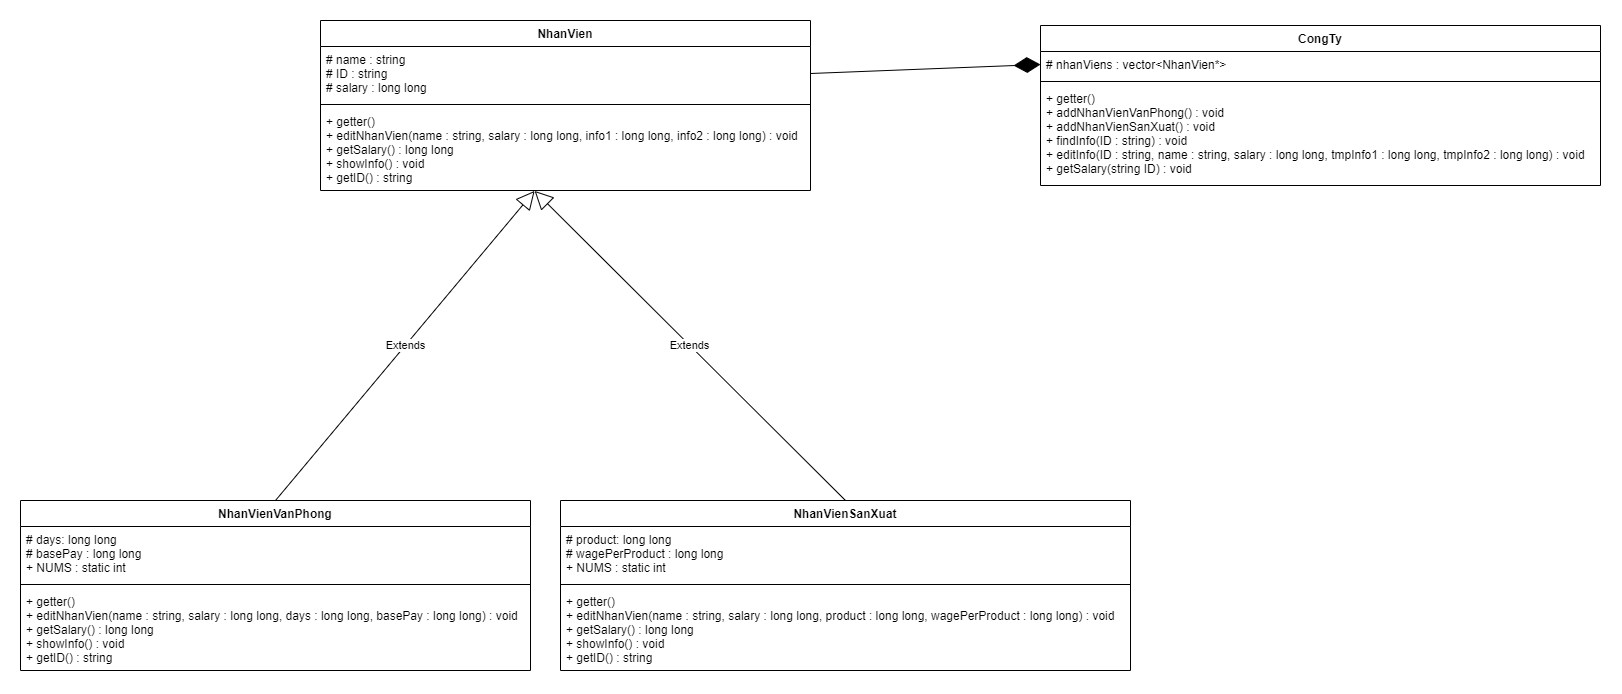

The diagram above was exported from draw.io. Its source (the exported page's mxGraphModel, read from the mxfile embedded in the PNG):
<mxGraphModel dx="3195" dy="1543" grid="1" gridSize="10" guides="1" tooltips="1" connect="1" arrows="1" fold="1" page="1" pageScale="1" pageWidth="1654" pageHeight="2336" math="0" shadow="0">
  <root>
    <mxCell id="0" />
    <mxCell id="1" parent="0" />
    <mxCell id="ye3XQrU6Yr6-Qk4JWQZF-1" value="NhanVien" style="swimlane;fontStyle=1;align=center;verticalAlign=top;childLayout=stackLayout;horizontal=1;startSize=26;horizontalStack=0;resizeParent=1;resizeParentMax=0;resizeLast=0;collapsible=1;marginBottom=0;" vertex="1" parent="1">
      <mxGeometry x="330" y="20" width="490" height="170" as="geometry" />
    </mxCell>
    <mxCell id="ye3XQrU6Yr6-Qk4JWQZF-2" value="# name : string&#10;# ID : string&#10;# salary : long long" style="text;strokeColor=none;fillColor=none;align=left;verticalAlign=top;spacingLeft=4;spacingRight=4;overflow=hidden;rotatable=0;points=[[0,0.5],[1,0.5]];portConstraint=eastwest;" vertex="1" parent="ye3XQrU6Yr6-Qk4JWQZF-1">
      <mxGeometry y="26" width="490" height="54" as="geometry" />
    </mxCell>
    <mxCell id="ye3XQrU6Yr6-Qk4JWQZF-3" value="" style="line;strokeWidth=1;fillColor=none;align=left;verticalAlign=middle;spacingTop=-1;spacingLeft=3;spacingRight=3;rotatable=0;labelPosition=right;points=[];portConstraint=eastwest;strokeColor=inherit;" vertex="1" parent="ye3XQrU6Yr6-Qk4JWQZF-1">
      <mxGeometry y="80" width="490" height="8" as="geometry" />
    </mxCell>
    <mxCell id="ye3XQrU6Yr6-Qk4JWQZF-4" value="+ getter()&#10;+ editNhanVien(name : string, salary : long long, info1 : long long, info2 : long long) : void&#10;+ getSalary() : long long&#10;+ showInfo() : void&#10;+ getID() : string" style="text;strokeColor=none;fillColor=none;align=left;verticalAlign=top;spacingLeft=4;spacingRight=4;overflow=hidden;rotatable=0;points=[[0,0.5],[1,0.5]];portConstraint=eastwest;" vertex="1" parent="ye3XQrU6Yr6-Qk4JWQZF-1">
      <mxGeometry y="88" width="490" height="82" as="geometry" />
    </mxCell>
    <mxCell id="ye3XQrU6Yr6-Qk4JWQZF-14" value="NhanVienVanPhong" style="swimlane;fontStyle=1;align=center;verticalAlign=top;childLayout=stackLayout;horizontal=1;startSize=26;horizontalStack=0;resizeParent=1;resizeParentMax=0;resizeLast=0;collapsible=1;marginBottom=0;" vertex="1" parent="1">
      <mxGeometry x="30" y="500" width="510" height="170" as="geometry" />
    </mxCell>
    <mxCell id="ye3XQrU6Yr6-Qk4JWQZF-15" value="# days: long long&#10;# basePay : long long&#10;+ NUMS : static int" style="text;strokeColor=none;fillColor=none;align=left;verticalAlign=top;spacingLeft=4;spacingRight=4;overflow=hidden;rotatable=0;points=[[0,0.5],[1,0.5]];portConstraint=eastwest;" vertex="1" parent="ye3XQrU6Yr6-Qk4JWQZF-14">
      <mxGeometry y="26" width="510" height="54" as="geometry" />
    </mxCell>
    <mxCell id="ye3XQrU6Yr6-Qk4JWQZF-16" value="" style="line;strokeWidth=1;fillColor=none;align=left;verticalAlign=middle;spacingTop=-1;spacingLeft=3;spacingRight=3;rotatable=0;labelPosition=right;points=[];portConstraint=eastwest;strokeColor=inherit;" vertex="1" parent="ye3XQrU6Yr6-Qk4JWQZF-14">
      <mxGeometry y="80" width="510" height="8" as="geometry" />
    </mxCell>
    <mxCell id="ye3XQrU6Yr6-Qk4JWQZF-17" value="+ getter()&#10;+ editNhanVien(name : string, salary : long long, days : long long, basePay : long long) : void&#10;+ getSalary() : long long&#10;+ showInfo() : void&#10;+ getID() : string" style="text;strokeColor=none;fillColor=none;align=left;verticalAlign=top;spacingLeft=4;spacingRight=4;overflow=hidden;rotatable=0;points=[[0,0.5],[1,0.5]];portConstraint=eastwest;" vertex="1" parent="ye3XQrU6Yr6-Qk4JWQZF-14">
      <mxGeometry y="88" width="510" height="82" as="geometry" />
    </mxCell>
    <mxCell id="ye3XQrU6Yr6-Qk4JWQZF-18" value="NhanVienSanXuat" style="swimlane;fontStyle=1;align=center;verticalAlign=top;childLayout=stackLayout;horizontal=1;startSize=26;horizontalStack=0;resizeParent=1;resizeParentMax=0;resizeLast=0;collapsible=1;marginBottom=0;" vertex="1" parent="1">
      <mxGeometry x="570" y="500" width="570" height="170" as="geometry" />
    </mxCell>
    <mxCell id="ye3XQrU6Yr6-Qk4JWQZF-19" value="# product: long long&#10;# wagePerProduct : long long&#10;+ NUMS : static int" style="text;strokeColor=none;fillColor=none;align=left;verticalAlign=top;spacingLeft=4;spacingRight=4;overflow=hidden;rotatable=0;points=[[0,0.5],[1,0.5]];portConstraint=eastwest;" vertex="1" parent="ye3XQrU6Yr6-Qk4JWQZF-18">
      <mxGeometry y="26" width="570" height="54" as="geometry" />
    </mxCell>
    <mxCell id="ye3XQrU6Yr6-Qk4JWQZF-20" value="" style="line;strokeWidth=1;fillColor=none;align=left;verticalAlign=middle;spacingTop=-1;spacingLeft=3;spacingRight=3;rotatable=0;labelPosition=right;points=[];portConstraint=eastwest;strokeColor=inherit;" vertex="1" parent="ye3XQrU6Yr6-Qk4JWQZF-18">
      <mxGeometry y="80" width="570" height="8" as="geometry" />
    </mxCell>
    <mxCell id="ye3XQrU6Yr6-Qk4JWQZF-21" value="+ getter()&#10;+ editNhanVien(name : string, salary : long long, product : long long, wagePerProduct : long long) : void&#10;+ getSalary() : long long&#10;+ showInfo() : void&#10;+ getID() : string" style="text;strokeColor=none;fillColor=none;align=left;verticalAlign=top;spacingLeft=4;spacingRight=4;overflow=hidden;rotatable=0;points=[[0,0.5],[1,0.5]];portConstraint=eastwest;" vertex="1" parent="ye3XQrU6Yr6-Qk4JWQZF-18">
      <mxGeometry y="88" width="570" height="82" as="geometry" />
    </mxCell>
    <mxCell id="ye3XQrU6Yr6-Qk4JWQZF-22" value="CongTy" style="swimlane;fontStyle=1;align=center;verticalAlign=top;childLayout=stackLayout;horizontal=1;startSize=26;horizontalStack=0;resizeParent=1;resizeParentMax=0;resizeLast=0;collapsible=1;marginBottom=0;" vertex="1" parent="1">
      <mxGeometry x="1050" y="25" width="560" height="160" as="geometry" />
    </mxCell>
    <mxCell id="ye3XQrU6Yr6-Qk4JWQZF-23" value="# nhanViens : vector&lt;NhanVien*&gt;" style="text;strokeColor=none;fillColor=none;align=left;verticalAlign=top;spacingLeft=4;spacingRight=4;overflow=hidden;rotatable=0;points=[[0,0.5],[1,0.5]];portConstraint=eastwest;" vertex="1" parent="ye3XQrU6Yr6-Qk4JWQZF-22">
      <mxGeometry y="26" width="560" height="26" as="geometry" />
    </mxCell>
    <mxCell id="ye3XQrU6Yr6-Qk4JWQZF-24" value="" style="line;strokeWidth=1;fillColor=none;align=left;verticalAlign=middle;spacingTop=-1;spacingLeft=3;spacingRight=3;rotatable=0;labelPosition=right;points=[];portConstraint=eastwest;strokeColor=inherit;" vertex="1" parent="ye3XQrU6Yr6-Qk4JWQZF-22">
      <mxGeometry y="52" width="560" height="8" as="geometry" />
    </mxCell>
    <mxCell id="ye3XQrU6Yr6-Qk4JWQZF-25" value="+ getter()&#10;+ addNhanVienVanPhong() : void&#10;+ addNhanVienSanXuat() : void&#10;+ findInfo(ID : string) : void&#10;+ editInfo(ID : string, name : string, salary : long long, tmpInfo1 : long long, tmpInfo2 : long long) : void&#10;+ getSalary(string ID) : void" style="text;strokeColor=none;fillColor=none;align=left;verticalAlign=top;spacingLeft=4;spacingRight=4;overflow=hidden;rotatable=0;points=[[0,0.5],[1,0.5]];portConstraint=eastwest;" vertex="1" parent="ye3XQrU6Yr6-Qk4JWQZF-22">
      <mxGeometry y="60" width="560" height="100" as="geometry" />
    </mxCell>
    <mxCell id="ye3XQrU6Yr6-Qk4JWQZF-27" value="" style="endArrow=diamondThin;endFill=1;endSize=24;html=1;rounded=0;exitX=1;exitY=0.5;exitDx=0;exitDy=0;entryX=0;entryY=0.5;entryDx=0;entryDy=0;" edge="1" parent="1" source="ye3XQrU6Yr6-Qk4JWQZF-2" target="ye3XQrU6Yr6-Qk4JWQZF-23">
      <mxGeometry width="160" relative="1" as="geometry">
        <mxPoint x="820" y="220" as="sourcePoint" />
        <mxPoint x="980" y="220" as="targetPoint" />
      </mxGeometry>
    </mxCell>
    <mxCell id="ye3XQrU6Yr6-Qk4JWQZF-28" value="Extends" style="endArrow=block;endSize=16;endFill=0;html=1;rounded=0;exitX=0.5;exitY=0;exitDx=0;exitDy=0;entryX=0.437;entryY=1.005;entryDx=0;entryDy=0;entryPerimeter=0;" edge="1" parent="1" source="ye3XQrU6Yr6-Qk4JWQZF-14" target="ye3XQrU6Yr6-Qk4JWQZF-4">
      <mxGeometry width="160" relative="1" as="geometry">
        <mxPoint x="600" y="370" as="sourcePoint" />
        <mxPoint x="470" y="270" as="targetPoint" />
      </mxGeometry>
    </mxCell>
    <mxCell id="ye3XQrU6Yr6-Qk4JWQZF-29" value="Extends" style="endArrow=block;endSize=16;endFill=0;html=1;rounded=0;exitX=0.5;exitY=0;exitDx=0;exitDy=0;entryX=0.437;entryY=1.005;entryDx=0;entryDy=0;entryPerimeter=0;" edge="1" parent="1" source="ye3XQrU6Yr6-Qk4JWQZF-18" target="ye3XQrU6Yr6-Qk4JWQZF-4">
      <mxGeometry width="160" relative="1" as="geometry">
        <mxPoint x="305" y="330" as="sourcePoint" />
        <mxPoint x="554.1300000000001" y="200.40999999999985" as="targetPoint" />
      </mxGeometry>
    </mxCell>
  </root>
</mxGraphModel>